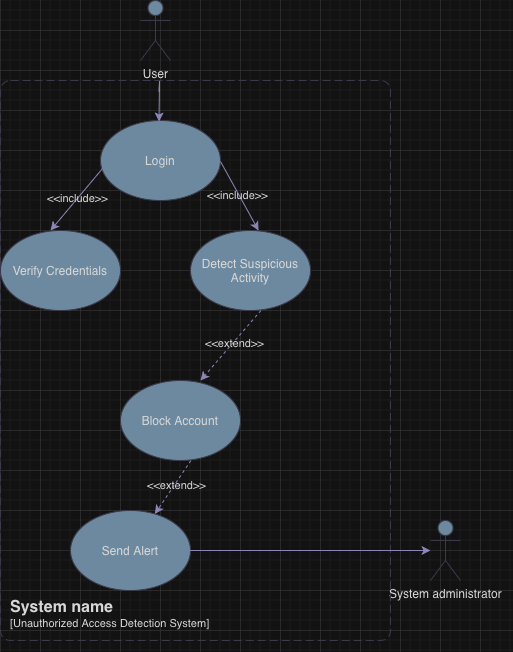

The diagram above was exported from draw.io. Its source (the exported page's mxGraphModel, read from the mxfile embedded in the PNG):
<mxGraphModel dx="598" dy="731" grid="1" gridSize="10" guides="1" tooltips="1" connect="1" arrows="1" fold="1" page="1" pageScale="1" pageWidth="827" pageHeight="1169" math="0" shadow="0">
  <root>
    <mxCell id="0" />
    <mxCell id="1" parent="0" />
    <mxCell id="iw29_dLgmuNuKP12nz7V-1" parent="1" style="shape=umlActor;verticalLabelPosition=bottom;verticalAlign=top;html=1;fontFamily=Helvetica;labelBackgroundColor=none;fillColor=#5D7F99;strokeColor=#D0CEE2;fontColor=#1A1A1A;" value="User&lt;div&gt;&lt;br&gt;&lt;/div&gt;" vertex="1">
      <mxGeometry height="60" width="30" x="380" y="10" as="geometry" />
    </mxCell>
    <mxCell id="iw29_dLgmuNuKP12nz7V-2" parent="1" style="shape=umlActor;verticalLabelPosition=bottom;verticalAlign=top;html=1;labelBackgroundColor=none;fillColor=#5D7F99;strokeColor=#D0CEE2;fontColor=#1A1A1A;" value="System administrator&lt;div&gt;&lt;br&gt;&lt;/div&gt;" vertex="1">
      <mxGeometry height="60" width="30" x="670" y="530" as="geometry" />
    </mxCell>
    <object placeholders="1" c4Name="System name" c4Type="SystemScopeBoundary" c4Application="Unauthorized Access Detection System" label="&lt;font style=&quot;font-size: 16px&quot;&gt;&lt;b&gt;&lt;div style=&quot;text-align: left&quot;&gt;%c4Name%&lt;/div&gt;&lt;/b&gt;&lt;/font&gt;&lt;div style=&quot;text-align: left&quot;&gt;[%c4Application%]&lt;/div&gt;" id="iw29_dLgmuNuKP12nz7V-3">
      <mxCell parent="1" style="rounded=1;fontSize=11;whiteSpace=wrap;html=1;dashed=1;arcSize=20;fillColor=none;strokeColor=#D0CEE2;fontColor=#1A1A1A;labelBackgroundColor=none;align=left;verticalAlign=bottom;labelBorderColor=none;spacingTop=0;spacing=10;dashPattern=8 4;metaEdit=1;rotatable=0;perimeter=rectanglePerimeter;noLabel=0;labelPadding=0;allowArrows=0;connectable=0;expand=0;recursiveResize=0;editable=1;pointerEvents=0;absoluteArcSize=1;points=[[0.25,0,0],[0.5,0,0],[0.75,0,0],[1,0.25,0],[1,0.5,0],[1,0.75,0],[0.75,1,0],[0.5,1,0],[0.25,1,0],[0,0.75,0],[0,0.5,0],[0,0.25,0]];" vertex="1">
        <mxGeometry height="560" width="390" x="240" y="90" as="geometry" />
      </mxCell>
    </object>
    <mxCell id="iw29_dLgmuNuKP12nz7V-4" parent="1" style="ellipse;whiteSpace=wrap;html=1;labelBackgroundColor=none;fillColor=#5D7F99;strokeColor=#D0CEE2;fontColor=#1A1A1A;" value="Login" vertex="1">
      <mxGeometry height="80" width="120" x="340" y="130" as="geometry" />
    </mxCell>
    <mxCell id="iw29_dLgmuNuKP12nz7V-5" parent="1" style="ellipse;whiteSpace=wrap;html=1;labelBackgroundColor=none;fillColor=#5D7F99;strokeColor=#D0CEE2;fontColor=#1A1A1A;" value="&lt;p class=&quot;p1&quot; style=&quot;text-align: start;&quot;&gt;&lt;span class=&quot;s1&quot;&gt;&lt;/span&gt;&lt;/p&gt;&lt;span style=&quot;text-align: start;&quot;&gt;Verify Credentials&lt;/span&gt;&lt;br&gt;&lt;p style=&quot;text-align: start;&quot;&gt;&lt;/p&gt;" vertex="1">
      <mxGeometry height="80" width="120" x="240" y="240" as="geometry" />
    </mxCell>
    <mxCell id="iw29_dLgmuNuKP12nz7V-6" parent="1" style="ellipse;whiteSpace=wrap;html=1;labelBackgroundColor=none;fillColor=#5D7F99;strokeColor=#D0CEE2;fontColor=#1A1A1A;" value="&lt;p class=&quot;p1&quot; style=&quot;text-align: start;&quot;&gt;&lt;span class=&quot;s1&quot;&gt;&lt;/span&gt;&lt;/p&gt;&lt;span style=&quot;text-align: start;&quot;&gt;Detect Suspicious Activity&lt;/span&gt;&lt;br&gt;&lt;p style=&quot;text-align: start;&quot;&gt;&lt;/p&gt;" vertex="1">
      <mxGeometry height="80" width="120" x="430" y="240" as="geometry" />
    </mxCell>
    <mxCell id="iw29_dLgmuNuKP12nz7V-7" parent="1" style="ellipse;whiteSpace=wrap;html=1;labelBackgroundColor=none;fillColor=#5D7F99;strokeColor=#D0CEE2;fontColor=#1A1A1A;" value="&lt;p class=&quot;p1&quot; style=&quot;text-align: start;&quot;&gt;&lt;span class=&quot;s1&quot;&gt;&lt;/span&gt;&lt;/p&gt;&lt;span style=&quot;text-align: start;&quot;&gt;Block Account&lt;/span&gt;&lt;br&gt;&lt;p style=&quot;text-align: start;&quot;&gt;&lt;/p&gt;" vertex="1">
      <mxGeometry height="80" width="120" x="360" y="390" as="geometry" />
    </mxCell>
    <mxCell id="iw29_dLgmuNuKP12nz7V-8" parent="1" style="ellipse;whiteSpace=wrap;html=1;labelBackgroundColor=none;fillColor=#5D7F99;strokeColor=#D0CEE2;fontColor=#1A1A1A;" value="&lt;p class=&quot;p1&quot; style=&quot;text-align: start;&quot;&gt;&lt;span class=&quot;s1&quot;&gt;&lt;/span&gt;&lt;/p&gt;&lt;span style=&quot;text-align: start;&quot;&gt;Send Alert&lt;/span&gt;&lt;br&gt;&lt;p style=&quot;text-align: start;&quot;&gt;&lt;/p&gt;" vertex="1">
      <mxGeometry height="80" width="120" x="310" y="520" as="geometry" />
    </mxCell>
    <mxCell id="iw29_dLgmuNuKP12nz7V-9" edge="1" parent="1" source="iw29_dLgmuNuKP12nz7V-4" style="endArrow=classic;html=1;rounded=0;exitX=0.017;exitY=0.6;exitDx=0;exitDy=0;exitPerimeter=0;labelBackgroundColor=none;strokeColor=#736CA8;fontColor=default;" value="">
      <mxGeometry height="50" relative="1" width="50" as="geometry">
        <Array as="points" />
        <mxPoint x="165" y="260" as="sourcePoint" />
        <mxPoint x="290" y="240" as="targetPoint" />
      </mxGeometry>
    </mxCell>
    <mxCell id="iw29_dLgmuNuKP12nz7V-13" connectable="0" parent="iw29_dLgmuNuKP12nz7V-9" style="edgeLabel;html=1;align=center;verticalAlign=middle;resizable=0;points=[];labelBackgroundColor=none;fontColor=#1A1A1A;" value="&amp;lt;&amp;lt;include&amp;gt;&amp;gt;" vertex="1">
      <mxGeometry relative="1" x="-0.0534" y="-1" as="geometry">
        <mxPoint y="1" as="offset" />
      </mxGeometry>
    </mxCell>
    <mxCell id="iw29_dLgmuNuKP12nz7V-11" edge="1" parent="1" style="endArrow=classic;html=1;rounded=0;dashed=1;labelBackgroundColor=none;strokeColor=#736CA8;fontColor=default;" value="">
      <mxGeometry height="50" relative="1" width="50" as="geometry">
        <Array as="points" />
        <mxPoint x="500.44000000000005" y="320.0014285714287" as="sourcePoint" />
        <mxPoint x="440" y="390" as="targetPoint" />
      </mxGeometry>
    </mxCell>
    <mxCell id="iw29_dLgmuNuKP12nz7V-18" connectable="0" parent="iw29_dLgmuNuKP12nz7V-11" style="edgeLabel;html=1;align=center;verticalAlign=middle;resizable=0;points=[];labelBackgroundColor=none;fontColor=#1A1A1A;" value="&amp;lt;&amp;lt;extend&amp;gt;&amp;gt;" vertex="1">
      <mxGeometry relative="1" x="-0.0859" y="1" as="geometry">
        <mxPoint as="offset" />
      </mxGeometry>
    </mxCell>
    <mxCell id="iw29_dLgmuNuKP12nz7V-12" edge="1" parent="1" style="endArrow=classic;html=1;rounded=0;labelBackgroundColor=none;strokeColor=#736CA8;fontColor=default;" value="">
      <mxGeometry height="50" relative="1" width="50" as="geometry">
        <Array as="points">
          <mxPoint x="399" y="91" />
        </Array>
        <mxPoint x="398.5" y="101" as="sourcePoint" />
        <mxPoint x="398.5" y="131" as="targetPoint" />
      </mxGeometry>
    </mxCell>
    <mxCell id="iw29_dLgmuNuKP12nz7V-16" edge="1" parent="1" style="endArrow=classic;html=1;rounded=0;entryX=0.567;entryY=-0.012;entryDx=0;entryDy=0;entryPerimeter=0;labelBackgroundColor=none;strokeColor=#736CA8;fontColor=default;" value="">
      <mxGeometry height="50" relative="1" width="50" as="geometry">
        <Array as="points" />
        <mxPoint x="460" y="170.96" as="sourcePoint" />
        <mxPoint x="498.03999999999996" y="239.99999999999997" as="targetPoint" />
      </mxGeometry>
    </mxCell>
    <mxCell id="iw29_dLgmuNuKP12nz7V-17" connectable="0" parent="iw29_dLgmuNuKP12nz7V-16" style="edgeLabel;html=1;align=center;verticalAlign=middle;resizable=0;points=[];labelBackgroundColor=none;fontColor=#1A1A1A;" value="&amp;lt;&amp;lt;include&amp;gt;&amp;gt;" vertex="1">
      <mxGeometry relative="1" x="-0.0534" y="-1" as="geometry">
        <mxPoint y="1" as="offset" />
      </mxGeometry>
    </mxCell>
    <mxCell id="iw29_dLgmuNuKP12nz7V-19" edge="1" parent="1" style="endArrow=classic;html=1;rounded=0;dashed=1;labelBackgroundColor=none;strokeColor=#736CA8;fontColor=default;" target="iw29_dLgmuNuKP12nz7V-8" value="">
      <mxGeometry height="50" relative="1" width="50" as="geometry">
        <Array as="points" />
        <mxPoint x="430.44000000000005" y="470" as="sourcePoint" />
        <mxPoint x="430" y="539.9985714285713" as="targetPoint" />
      </mxGeometry>
    </mxCell>
    <mxCell id="iw29_dLgmuNuKP12nz7V-20" connectable="0" parent="iw29_dLgmuNuKP12nz7V-19" style="edgeLabel;html=1;align=center;verticalAlign=middle;resizable=0;points=[];labelBackgroundColor=none;fontColor=#1A1A1A;" value="&amp;lt;&amp;lt;extend&amp;gt;&amp;gt;" vertex="1">
      <mxGeometry relative="1" x="-0.0859" y="1" as="geometry">
        <mxPoint as="offset" />
      </mxGeometry>
    </mxCell>
    <mxCell id="iw29_dLgmuNuKP12nz7V-21" edge="1" parent="1" style="endArrow=classic;html=1;rounded=0;labelBackgroundColor=none;strokeColor=#736CA8;fontColor=default;" target="iw29_dLgmuNuKP12nz7V-2" value="">
      <mxGeometry height="50" relative="1" width="50" as="geometry">
        <Array as="points">
          <mxPoint x="430" y="560" />
          <mxPoint x="570" y="560" />
        </Array>
        <mxPoint x="570" y="560" as="sourcePoint" />
        <mxPoint x="590" y="600" as="targetPoint" />
      </mxGeometry>
    </mxCell>
  </root>
</mxGraphModel>